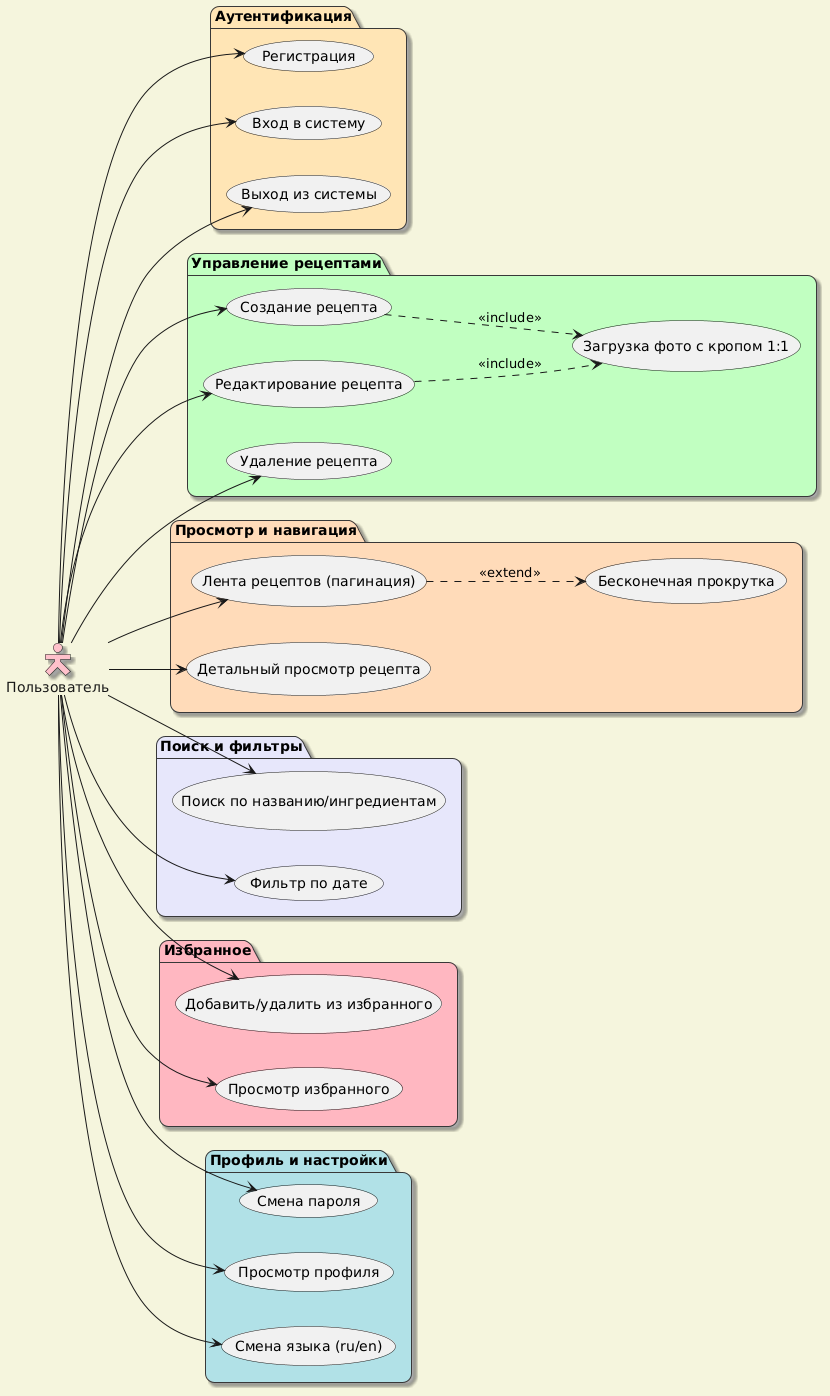

The diagram above was rendered by PlantUML. Its source (embedded in the PNG):
@startuml
!theme mars
left to right direction

skinparam shadowing true
skinparam roundcorner 18
skinparam backgroundcolor #F5F5DC
skinparam actorStyle hollow

actor "Пользователь" as User #pink

package "Аутентификация" #FFE4B5 {
  usecase "Регистрация" as UC_Register
  usecase "Вход в систему" as UC_Login
  usecase "Выход из системы" as UC_Logout
}

package "Управление рецептами" #C1FFC1 {
  usecase "Создание рецепта" as UC_Create
  usecase "Редактирование рецепта" as UC_Edit
  usecase "Удаление рецепта" as UC_Delete
  usecase "Загрузка фото с кропом 1:1" as UC_Image
  UC_Create ..> UC_Image : <<include>>
  UC_Edit ..> UC_Image : <<include>>
}

package "Просмотр и навигация" #FFDAB9 {
  usecase "Лента рецептов (пагинация)" as UC_Feed
  usecase "Бесконечная прокрутка" as UC_Scroll
  usecase "Детальный просмотр рецепта" as UC_Detail
  UC_Feed ..> UC_Scroll : <<extend>>
}

package "Поиск и фильтры" #E6E6FA {
  usecase "Поиск по названию/ингредиентам" as UC_Search
  usecase "Фильтр по дате" as UC_DateFilter
}

package "Избранное" #FFB6C1 {
  usecase "Добавить/удалить из избранного" as UC_FavToggle
  usecase "Просмотр избранного" as UC_ViewFav
}

package "Профиль и настройки" #B0E0E6 {
  usecase "Смена пароля" as UC_ChangePwd
  usecase "Просмотр профиля" as UC_Profile
  usecase "Смена языка (ru/en)" as UC_Lang
}

User --> UC_Register
User --> UC_Login
User --> UC_Logout
User --> UC_Create
User --> UC_Edit
User --> UC_Delete
User --> UC_Feed
User --> UC_Detail
User --> UC_Search
User --> UC_DateFilter
User --> UC_FavToggle
User --> UC_ViewFav
User --> UC_ChangePwd
User --> UC_Profile
User --> UC_Lang
@enduml